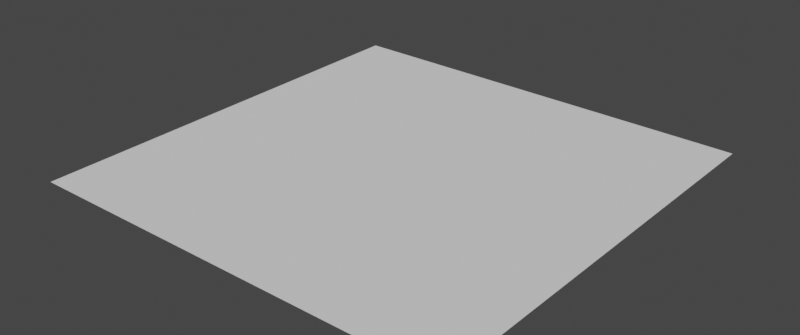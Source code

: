 # Source: set_file.blend  (saved by Blender 3.0.13; exported with 4.5.12 LTS)
import bpy
from mathutils import Matrix  # noqa: F401  (used for matrix-valued properties, if any)

bpy.ops.wm.read_factory_settings(use_empty=True)
scene = bpy.context.scene
scene.name = 'Scene'

# ---- collections
col_se_set = bpy.data.collections.new('SE-set'); scene.collection.children.link(col_se_set)

# ---- node groups
ng_geometry_nodes = bpy.data.node_groups.new('Geometry Nodes', 'GeometryNodeTree')
_s = ng_geometry_nodes.interface.new_socket(name='Geometry', in_out='OUTPUT', socket_type='NodeSocketGeometry')
_s = ng_geometry_nodes.interface.new_socket(name='Geometry', in_out='INPUT', socket_type='NodeSocketGeometry')
_s = ng_geometry_nodes.interface.new_socket(name='Density Max', in_out='INPUT', socket_type='NodeSocketFloat')
_s.default_value = 12.9
_s.min_value = 0.0
_s.max_value = 1e+05
ng_geometry_nodes.is_modifier = True
# nodes of 'Geometry Nodes' reference scene objects; filled in after objects exist

# ---- world
world_world = bpy.data.worlds.new('World'); scene.world = world_world
world_world.color = (0.05088, 0.05088, 0.05088)
world_world.use_sun_shadow = False
world_world.sun_shadow_jitter_overblur = 0.0

# ---- meshes
me_plane = bpy.data.meshes.new('Plane')
me_plane.from_pydata([(-4.649, -4.649, 0.0), (4.649, -4.649, 0.0), (-4.649, 4.649, 0.0), (4.649, 4.649, 0.0)], [], [(0, 1, 3, 2)])
_uv = me_plane.uv_layers.new(name='UVMap')
_uv.uv.foreach_set('vector', [0.0, 0.0, 1.0, 0.0, 1.0, 1.0, 0.0, 1.0])
me_plane.use_remesh_fix_poles = True
me_plane.use_remesh_preserve_attributes = False
me_plane.update()

# ---- objects
ob_ground = bpy.data.objects.new('ground', me_plane)
_N = ng_geometry_nodes.nodes; _L = ng_geometry_nodes.links
n0 = _N.new('NodeGroupInput'); n0.name = 'Group Input'; n0.location = (-568, 76)
n1 = _N.new('NodeGroupOutput'); n1.name = 'Group Output'; n1.location = (708, 54)
n2 = _N.new('GeometryNodeJoinGeometry'); n2.name = 'Join Geometry'; n2.location = (532, 60)
n3 = _N.new('NodeUndefined'); n3.name = 'Point Instance'; n3.location = (150, -30)
n3.inputs[2].default_value = None
n3.inputs[3].default_value = 0
n4 = _N.new('NodeUndefined'); n4.name = 'Point Distribute'; n4.location = (-200, -51)
n4.inputs[1].default_value = 0.0
n4.inputs[3].default_value = ''
n4.inputs[4].default_value = 0
_L.new(n0.outputs[0], n4.inputs[0])
_L.new(n0.outputs[0], n2.inputs[0])
_L.new(n0.outputs[1], n4.inputs[2])
_L.new(n2.outputs[0], n1.inputs[0])
_L.new(n3.outputs[0], n2.inputs[0])
_L.new(n4.outputs[0], n3.inputs[0])
n1.is_active_output = True

# ---- transforms, parenting, visibility, modifiers, constraints
ob_ground.location = (0.0, 0.0, 0.0)
ob_ground.scale = (3.778, 3.778, 3.778)
_m = ob_ground.modifiers.new('GeometryNodes', 'NODES')
_m.node_group = ng_geometry_nodes
_gi = [s.identifier for s in ng_geometry_nodes.interface.items_tree if s.item_type == 'SOCKET' and s.in_out == 'INPUT']
_m[_gi[1]] = 4.33  # Density Max

# ---- collection membership
col_se_set.objects.link(ob_ground)

# ---- scene / render settings (as saved in the file)
scene.frame_start = 1; scene.frame_end = 250; scene.frame_set(1)
scene.render.engine = 'CYCLES'
scene.render.resolution_x = 2048
scene.render.resolution_y = 858
scene.cycles.use_denoising = False
scene.cycles.samples = 128
scene.cycles.sampling_pattern = 'TABULATED_SOBOL'
scene.cycles.use_adaptive_sampling = False
scene.cycles.use_light_tree = False
scene.view_settings.view_transform = 'Filmic'
bpy.context.view_layer.update()

# ---- added for rendering (the .blend has no active camera and no usable light): camera, sun
cam_auto = bpy.data.cameras.new('AutoCamera')
cam_auto.lens = 50.0
cam_auto.sensor_width = 36.0
cam_auto.clip_end = 1000.0
ob_auto_camera = bpy.data.objects.new('AutoCamera', cam_auto)
scene.collection.objects.link(ob_auto_camera)
ob_auto_camera.location = (45.9674, -55.1609, 36.7739)
ob_auto_camera.rotation_euler = (1.09748, -7.21219e-08, 0.694738)
scene.camera = ob_auto_camera
light_auto_sun = bpy.data.lights.new('AutoSun', 'SUN')
light_auto_sun.energy = 3.0
light_auto_sun.angle = 0.0523599
ob_auto_sun = bpy.data.objects.new('AutoSun', light_auto_sun)
scene.collection.objects.link(ob_auto_sun)
ob_auto_sun.rotation_euler = (0.872665, 0.174533, 0.523599)
bpy.context.view_layer.update()
